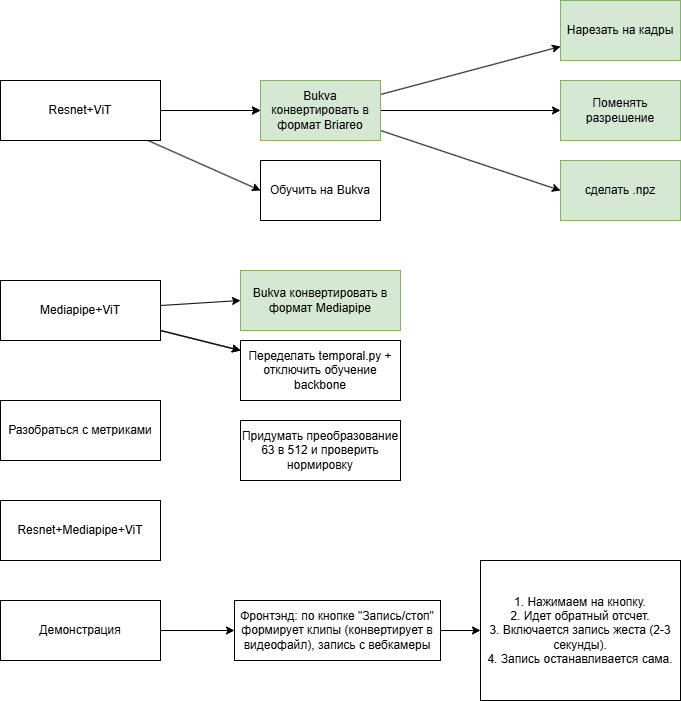

The diagram above was exported from draw.io. Its source (the exported page's mxGraphModel, read from the mxfile embedded in the PNG):
<mxGraphModel dx="1631" dy="846" grid="1" gridSize="10" guides="1" tooltips="1" connect="1" arrows="1" fold="1" page="1" pageScale="1" pageWidth="827" pageHeight="1169" math="0" shadow="0">
  <root>
    <mxCell id="0" />
    <mxCell id="1" parent="0" />
    <mxCell id="6" value="" style="edgeStyle=none;html=1;" parent="1" source="2" target="5" edge="1">
      <mxGeometry relative="1" as="geometry" />
    </mxCell>
    <mxCell id="21" value="" style="edgeStyle=none;html=1;" edge="1" parent="1" source="2" target="5">
      <mxGeometry relative="1" as="geometry" />
    </mxCell>
    <mxCell id="23" style="edgeStyle=none;html=1;entryX=0;entryY=0.5;entryDx=0;entryDy=0;" edge="1" parent="1" source="2" target="22">
      <mxGeometry relative="1" as="geometry" />
    </mxCell>
    <mxCell id="2" value="Resnet+ViT" style="whiteSpace=wrap;html=1;" parent="1" vertex="1">
      <mxGeometry x="80" y="120" width="160" height="60" as="geometry" />
    </mxCell>
    <mxCell id="15" value="" style="edgeStyle=none;html=1;" parent="1" source="3" target="14" edge="1">
      <mxGeometry relative="1" as="geometry" />
    </mxCell>
    <mxCell id="18" value="" style="edgeStyle=none;html=1;" parent="1" source="3" target="14" edge="1">
      <mxGeometry relative="1" as="geometry" />
    </mxCell>
    <mxCell id="19" style="edgeStyle=none;html=1;entryX=0;entryY=0.5;entryDx=0;entryDy=0;" parent="1" source="3" target="20" edge="1">
      <mxGeometry relative="1" as="geometry">
        <mxPoint x="370" y="330" as="targetPoint" />
      </mxGeometry>
    </mxCell>
    <mxCell id="3" value="Mediapipe+ViT" style="whiteSpace=wrap;html=1;" parent="1" vertex="1">
      <mxGeometry x="80" y="320" width="160" height="60" as="geometry" />
    </mxCell>
    <mxCell id="4" value="Resnet+Mediapipe+ViT" style="whiteSpace=wrap;html=1;" parent="1" vertex="1">
      <mxGeometry x="80" y="540" width="160" height="60" as="geometry" />
    </mxCell>
    <mxCell id="9" style="edgeStyle=none;html=1;" parent="1" source="5" target="8" edge="1">
      <mxGeometry relative="1" as="geometry" />
    </mxCell>
    <mxCell id="16" style="edgeStyle=none;html=1;entryX=0;entryY=0.5;entryDx=0;entryDy=0;" parent="1" source="5" target="10" edge="1">
      <mxGeometry relative="1" as="geometry" />
    </mxCell>
    <mxCell id="17" style="edgeStyle=none;html=1;entryX=0;entryY=0.5;entryDx=0;entryDy=0;" parent="1" source="5" target="11" edge="1">
      <mxGeometry relative="1" as="geometry" />
    </mxCell>
    <mxCell id="5" value="Bukva конвертировать в формат Briareo" style="whiteSpace=wrap;html=1;fillColor=#d5e8d4;strokeColor=#82b366;" parent="1" vertex="1">
      <mxGeometry x="340" y="120" width="120" height="60" as="geometry" />
    </mxCell>
    <mxCell id="8" value="Нарезать на кадры" style="whiteSpace=wrap;html=1;fillColor=#d5e8d4;strokeColor=#82b366;" parent="1" vertex="1">
      <mxGeometry x="640" y="40" width="120" height="60" as="geometry" />
    </mxCell>
    <mxCell id="10" value="Поменять разрешение" style="whiteSpace=wrap;html=1;fillColor=#d5e8d4;strokeColor=#82b366;" parent="1" vertex="1">
      <mxGeometry x="640" y="120" width="120" height="60" as="geometry" />
    </mxCell>
    <mxCell id="11" value="сделать .npz" style="whiteSpace=wrap;html=1;fillColor=#d5e8d4;strokeColor=#82b366;" parent="1" vertex="1">
      <mxGeometry x="640" y="200" width="120" height="60" as="geometry" />
    </mxCell>
    <mxCell id="14" value="Переделать temporal.py + отключить обучение backbone" style="whiteSpace=wrap;html=1;" parent="1" vertex="1">
      <mxGeometry x="320" y="380" width="160" height="60" as="geometry" />
    </mxCell>
    <mxCell id="20" value="Bukva конвертировать в формат Mediapipe" style="whiteSpace=wrap;html=1;fillColor=#d5e8d4;strokeColor=#82b366;" parent="1" vertex="1">
      <mxGeometry x="320" y="310" width="160" height="60" as="geometry" />
    </mxCell>
    <mxCell id="22" value="Обучить на Bukva" style="whiteSpace=wrap;html=1;" vertex="1" parent="1">
      <mxGeometry x="340" y="200" width="120" height="60" as="geometry" />
    </mxCell>
    <mxCell id="26" value="" style="edgeStyle=none;html=1;exitX=1;exitY=0.5;exitDx=0;exitDy=0;" edge="1" parent="1" source="24" target="25">
      <mxGeometry relative="1" as="geometry">
        <mxPoint x="260" y="658.2474226804122" as="sourcePoint" />
      </mxGeometry>
    </mxCell>
    <mxCell id="24" value="Демонстрация" style="whiteSpace=wrap;html=1;" vertex="1" parent="1">
      <mxGeometry x="80" y="640" width="160" height="60" as="geometry" />
    </mxCell>
    <mxCell id="28" value="" style="edgeStyle=none;html=1;" edge="1" parent="1" source="25" target="27">
      <mxGeometry relative="1" as="geometry" />
    </mxCell>
    <mxCell id="25" value="Фронтэнд: по кнопке &quot;Запись/стоп&quot; формирует клипы (конвертирует в видеофайл), запись с вебкамеры" style="whiteSpace=wrap;html=1;" vertex="1" parent="1">
      <mxGeometry x="314" y="640" width="206" height="60" as="geometry" />
    </mxCell>
    <mxCell id="27" value="1. Нажимаем на кнопку.&lt;br&gt;2. Идет обратный отсчет.&lt;br&gt;3. Включается запись жеста (2-3 секунды).&lt;br&gt;4. Запись останавливается сама." style="whiteSpace=wrap;html=1;" vertex="1" parent="1">
      <mxGeometry x="560" y="600" width="200" height="140" as="geometry" />
    </mxCell>
    <mxCell id="29" value="Разобраться с метриками" style="whiteSpace=wrap;html=1;" vertex="1" parent="1">
      <mxGeometry x="80" y="440" width="160" height="60" as="geometry" />
    </mxCell>
    <mxCell id="31" value="Придумать преобразование 63 в 512 и проверить нормировку" style="whiteSpace=wrap;html=1;" vertex="1" parent="1">
      <mxGeometry x="320" y="460" width="160" height="60" as="geometry" />
    </mxCell>
  </root>
</mxGraphModel>